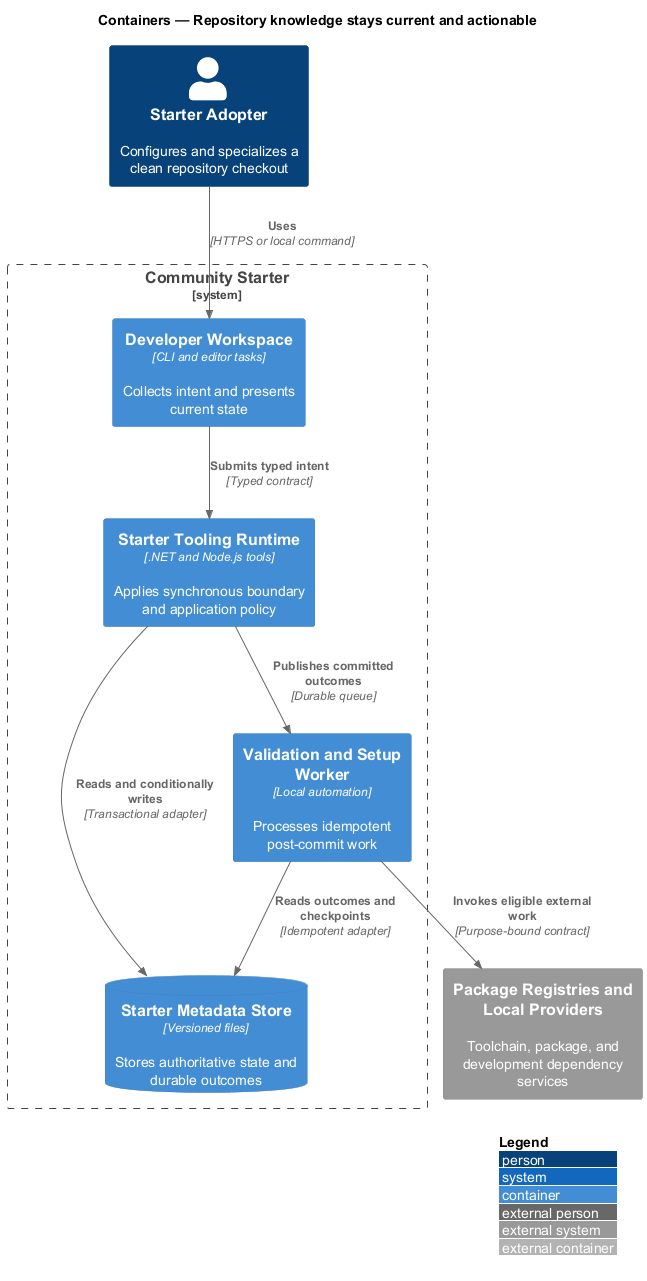

The diagram above was rendered by PlantUML. Its source (embedded in the PNG):
@startuml
!include <C4/C4_Container>
LAYOUT_WITH_LEGEND()
title Containers — Repository knowledge stays current and actionable

Person(actor, "Starter Adopter", "Configures and specializes a clean repository checkout")
System_Ext(external, "Package Registries and Local Providers", "Toolchain, package, and development dependency services")
System_Boundary(system, "Community Starter") {
  Container(frontend, "Developer Workspace", "CLI and editor tasks", "Collects intent and presents current state")
  Container(backend, "Starter Tooling Runtime", ".NET and Node.js tools", "Applies synchronous boundary and application policy")
  Container(worker, "Validation and Setup Worker", "Local automation", "Processes idempotent post-commit work")
  ContainerDb(store, "Starter Metadata Store", "Versioned files", "Stores authoritative state and durable outcomes")
}

Rel(actor, frontend, "Uses", "HTTPS or local command")
Rel(frontend, backend, "Submits typed intent", "Typed contract")
Rel(backend, store, "Reads and conditionally writes", "Transactional adapter")
Rel(backend, worker, "Publishes committed outcomes", "Durable queue")
Rel(worker, store, "Reads outcomes and checkpoints", "Idempotent adapter")
Rel(worker, external, "Invokes eligible external work", "Purpose-bound contract")
@enduml